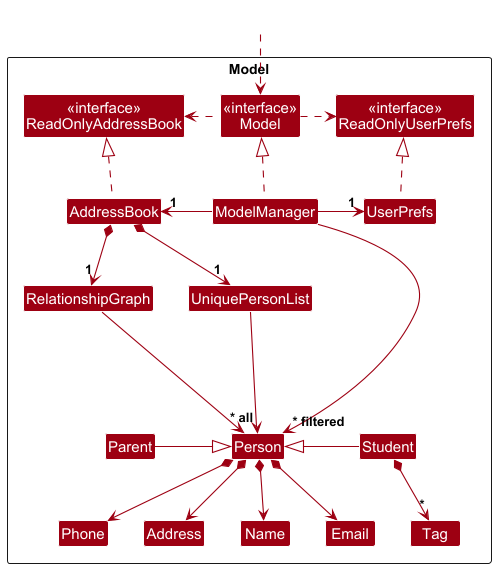

The diagram above was rendered by PlantUML. Its source (embedded in the PNG):
@startuml
!include style.puml
skinparam arrowThickness 1.1
skinparam arrowColor MODEL_COLOR
skinparam classBackgroundColor MODEL_COLOR

Package Model as ModelPackage <<Rectangle>>{
Class "<<interface>>\nReadOnlyAddressBook" as ReadOnlyAddressBook
Class "<<interface>>\nReadOnlyUserPrefs" as ReadOnlyUserPrefs
Class "<<interface>>\nModel" as Model
Class AddressBook
Class ModelManager
Class UserPrefs

Class RelationshipGraph
Class UniquePersonList
Class Person
Class Parent
Class Student
Class Address
Class Email
Class Name
Class Phone
Class Tag

Class I #FFFFFF
}

Class HiddenOutside #FFFFFF
HiddenOutside ..> Model

Model .right.> ReadOnlyUserPrefs
Model .left.> ReadOnlyAddressBook

ModelManager .up.|> Model
ModelManager -left-> "1" AddressBook
ModelManager -right-> "1" UserPrefs
AddressBook .up.|> ReadOnlyAddressBook
UserPrefs .up.|> ReadOnlyUserPrefs

AddressBook *--> "1" UniquePersonList
AddressBook *--> "1" RelationshipGraph
RelationshipGraph -[hidden]right-> UniquePersonList

UniquePersonList --> "~* all" Person
RelationshipGraph --> Person

Person *--> Name
Person *--> Phone
Person *--> Email
Person *--> Address

Name -[hidden]right-> Phone
Phone -[hidden]right-> Email
Email -[hidden]right-> Address

Parent -right-|> Person
Student -left-|> Person
Student *--> "*" Tag

Parent -[hidden]right-> Phone

Person -[hidden]up--> I
UniquePersonList -[hidden]right-> I

ModelManager --> "~* filtered" Person
@enduml